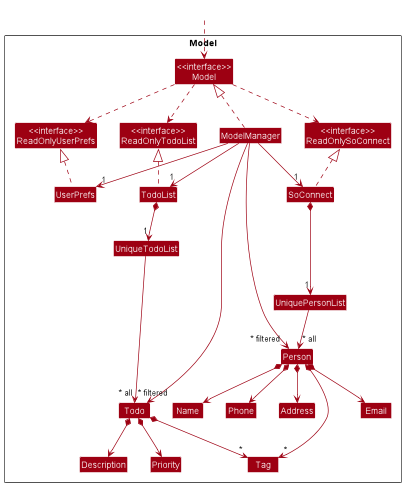

The diagram above was rendered by PlantUML. Its source (embedded in the PNG):
@startuml
!include style.puml
scale 445*486
skinparam arrowThickness 1.1
skinparam arrowColor MODEL_COLOR
skinparam classBackgroundColor MODEL_COLOR

Package Model <<Rectangle>>{
Class "<<interface>>\nReadOnlySoConnect" as ReadOnlySoConnect
Class "<<interface>>\nReadOnlyTodoList" as ReadOnlyTodoList
Class "<<interface>>\nReadOnlyUserPrefs" as ReadOnlyUserPrefs
Class "<<interface>>\nModel" as Model
Class SoConnect
Class TodoList
Class ModelManager
Class UserPrefs

Class UniquePersonList
Class Person
Class Address
Class Email
Class Name
Class Phone
Class Tag

Class UniqueTodoList
Class Todo
Class Description
Class Priority

}

Class HiddenOutside #FFFFFF
HiddenOutside ..> Model

SoConnect .up.|> ReadOnlySoConnect
TodoList .up.|> ReadOnlyTodoList
ModelManager .up.|> Model
Model ..> ReadOnlySoConnect
Model ..> ReadOnlyUserPrefs
Model ..> ReadOnlyTodoList
ModelManager --> "1" SoConnect
ModelManager --> "1" UserPrefs
ModelManager --> "1" TodoList
UserPrefs .up.|> ReadOnlyUserPrefs

SoConnect *--> "1" UniquePersonList
UniquePersonList --> "~* all" Person
Person *--> Name
Person *--> Phone
Person *--> Email
Person *--> Address
Person *--> "*" Tag

TodoList *--> "1" UniqueTodoList
UniqueTodoList --> "~* all" Todo
Todo *--> Description
Todo *--> Priority
Todo *--> "*" Tag

Name -[hidden]right-> Phone
Phone -[hidden]right-> Address
Address -[hidden]right-> Email

ModelManager ----->"~* filtered" Person
ModelManager ------> "~* filtered" Todo
@enduml